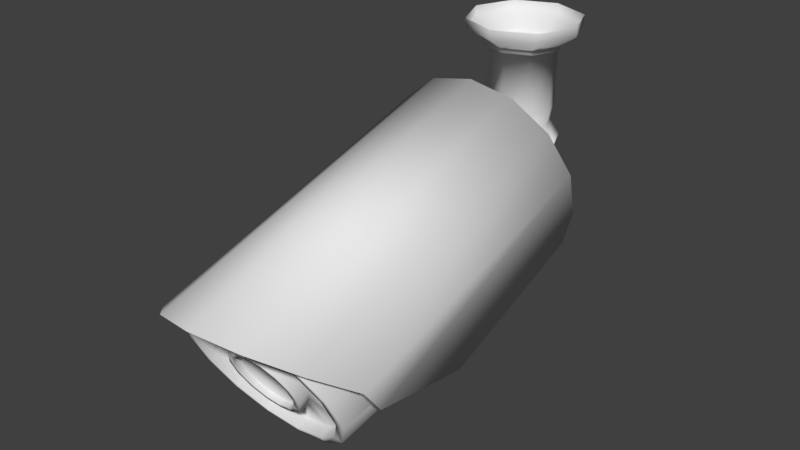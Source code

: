 # Source: camera01.blend  (saved by Blender 2.79.0; exported with 4.5.12 LTS)
import bpy
from mathutils import Matrix  # noqa: F401  (used for matrix-valued properties, if any)

bpy.ops.wm.read_factory_settings(use_empty=True)
scene = bpy.context.scene
scene.name = 'Scene'

# ---- collections
col_collection_1 = bpy.data.collections.new('Collection 1'); scene.collection.children.link(col_collection_1)

# ---- world
world_world = bpy.data.worlds.new('World'); scene.world = world_world
world_world.color = (0.05088, 0.05088, 0.05088)
world_world.use_sun_shadow = False
world_world.sun_shadow_jitter_overblur = 0.0
world_world.cycles.sampling_method = 'MANUAL'

# ---- meshes
me_cylinder_002 = bpy.data.meshes.new('Cylinder.002')
me_cylinder_002.from_pydata([(-3.686e-08, 0.9611, -1.921), (0.2347, 0.9611, -1.824), (0.332, 0.9611, -1.589), (0.2346, 0.9611, -1.354), (-6.587e-08, 0.9611, -1.257), (-0.2346, 0.9611, -1.354), (-0.332, 0.9611, -1.589), (-0.2347, 0.9611, -1.824), (0.2709, 0.9611, -1.86), (-3.419e-08, 0.9611, -1.972), (0.3832, 0.9611, -1.589), (0.2709, 0.9611, -1.318), (-6.768e-08, 0.9611, -1.206), (-0.2709, 0.9611, -1.318), (-0.3832, 0.9611, -1.589), (-0.2709, 0.9611, -1.86), (0.2709, 1.007, -1.86), (-3.419e-08, 1.007, -1.972), (0.3832, 1.007, -1.589), (0.2709, 1.007, -1.318), (-6.768e-08, 1.007, -1.206), (-0.2709, 1.007, -1.318), (-0.3832, 1.007, -1.589), (-0.2709, 1.007, -1.86), (0.4002, 1.129, -1.989), (-1.75e-08, 1.129, -2.155), (0.566, 1.129, -1.589), (0.4002, 1.129, -1.189), (-6.698e-08, 1.129, -1.023), (-0.4002, 1.129, -1.189), (-0.566, 1.129, -1.589), (-0.4002, 1.129, -1.989), (0.4002, 1.221, -1.989), (-1.75e-08, 1.221, -2.155), (0.566, 1.221, -1.589), (0.4002, 1.221, -1.189), (-6.698e-08, 1.221, -1.023), (-0.4002, 1.221, -1.189), (-0.566, 1.221, -1.589), (-0.4002, 1.221, -1.989), (-3.686e-08, 0.3498, -1.921), (0.2347, 0.3498, -1.824), (0.332, 0.3498, -1.589), (0.2346, 0.3498, -1.354), (-6.587e-08, 0.3498, -1.257), (-0.2346, 0.3498, -1.354), (-0.332, 0.3498, -1.589), (-0.2347, 0.3498, -1.824), (-3.754e-08, 0.184, -1.886), (0.21, 0.184, -1.799), (0.297, 0.184, -1.589), (0.2099, 0.184, -1.379), (-6.35e-08, 0.184, -1.292), (-0.2099, 0.184, -1.379), (-0.297, 0.184, -1.589), (-0.21, 0.184, -1.799), (-2.996e-08, 0.03086, -1.988), (0.2821, 0.03086, -1.871), (0.399, 0.03086, -1.589), (0.3448, 0.117, -1.431), (-6.483e-08, 0.1707, -1.236), (-0.3448, 0.117, -1.431), (-0.399, 0.03086, -1.589), (-0.2821, 0.03086, -1.871), (-3.426e-08, -0.2754, -1.895), (0.2164, -0.2754, -1.805), (0.3061, -0.2754, -1.589), (-0.3061, -0.2754, -1.589), (-0.2164, -0.2754, -1.805), (-3.786e-08, -0.3926, -1.731), (0.1003, -0.3926, -1.689), (0.2136, -0.3315, -1.623), (-0.1808, -0.3503, -1.638), (-0.1003, -0.3926, -1.689), (0.399, 0.03086, -1.589), (0.3448, 0.117, -1.431), (-6.483e-08, 0.1707, -1.236), (-0.3448, 0.117, -1.431), (-0.399, 0.03086, -1.589), (0.3061, -0.2754, -1.589), (-0.3061, -0.2754, -1.589), (-3.786e-08, -0.3926, -1.731), (0.1003, -0.3926, -1.689), (0.2136, -0.3315, -1.623), (-0.1808, -0.3503, -1.638), (-0.1003, -0.3926, -1.689), (-0.3781, 0.01968, -1.588), (-0.2907, -0.2683, -1.588), (0.3723, 0.01968, -1.588), (0.3214, 0.1007, -1.439), (-0.002869, 0.1512, -1.256), (-0.3271, 0.1007, -1.439), (-0.3781, 0.01968, -1.588), (0.2849, -0.2683, -1.588), (-0.2907, -0.2683, -1.588), (-0.002869, -0.3785, -1.721), (0.09144, -0.3785, -1.682), (0.198, -0.3211, -1.619), (-0.1729, -0.3387, -1.634), (-0.09717, -0.3785, -1.682)], [], [(2, 1, 8, 10), (9, 15, 23, 17), (5, 4, 12, 13), (0, 7, 15, 9), (1, 0, 9, 8), (3, 2, 10, 11), (6, 5, 13, 14), (4, 3, 11, 12), (7, 6, 14, 15), (21, 20, 28, 29), (14, 13, 21, 22), (12, 11, 19, 20), (10, 8, 16, 18), (15, 14, 22, 23), (13, 12, 20, 21), (11, 10, 18, 19), (8, 9, 17, 16), (31, 30, 38, 39), (19, 18, 26, 27), (16, 17, 25, 24), (17, 23, 31, 25), (22, 21, 29, 30), (20, 19, 27, 28), (18, 16, 24, 26), (23, 22, 30, 31), (29, 28, 36, 37), (27, 26, 34, 35), (24, 25, 33, 32), (25, 31, 39, 33), (30, 29, 37, 38), (28, 27, 35, 36), (26, 24, 32, 34), (1, 2, 42, 41), (6, 7, 47, 46), (4, 5, 45, 44), (2, 3, 43, 42), (0, 1, 41, 40), (7, 0, 40, 47), (5, 6, 46, 45), (3, 4, 44, 43), (46, 47, 55, 54), (44, 45, 53, 52), (42, 43, 51, 50), (40, 41, 49, 48), (47, 40, 48, 55), (45, 46, 54, 53), (43, 44, 52, 51), (41, 42, 50, 49), (49, 50, 58, 57), (54, 55, 63, 62), (52, 53, 61, 60), (50, 51, 59, 58), (48, 49, 57, 56), (55, 48, 56, 63), (53, 54, 62, 61), (51, 52, 60, 59), (63, 56, 64, 68), (57, 58, 66, 65), (62, 63, 68, 67), (56, 57, 65, 64), (64, 65, 70, 69), (68, 64, 69, 73), (65, 66, 71, 70), (67, 68, 73, 72), (72, 73, 85, 84), (66, 58, 74, 79), (60, 61, 77, 76), (73, 69, 81, 85), (69, 70, 82, 81), (61, 62, 78, 77), (71, 66, 79, 83), (58, 59, 75, 74), (70, 71, 83, 82), (67, 72, 84, 80), (59, 60, 76, 75), (80, 84, 98, 94), (74, 75, 89, 88), (84, 85, 99, 98), (79, 74, 88, 93), (75, 76, 90, 89), (85, 81, 95, 99), (62, 67, 87, 86), (81, 82, 96, 95), (76, 77, 91, 90), (83, 79, 93, 97), (82, 83, 97, 96), (77, 78, 92, 91)])
me_cylinder_002.polygons.foreach_set('use_smooth', [True] * 87)
me_cylinder_002.use_remesh_preserve_volume = False
me_cylinder_002.use_remesh_preserve_attributes = False
me_cylinder_002.use_mirror_vertex_groups = False
me_cylinder_002.update()
me_cylinder = bpy.data.meshes.new('Cylinder')
me_cylinder.from_pydata([(0.008422, 0.8359, -0.7432), (0.05463, -0.1799, 2.643), (0.4421, 0.7411, -0.7754), (0.4414, -0.2451, 2.544), (0.7894, 0.4743, -0.8546), (0.7578, -0.4339, 2.269), (0.9803, 0.08834, -0.9648), (0.9355, -0.7136, 1.867), (0.9659, -0.3362, -1.083), (0.9471, -0.9247, 1.718), (0.8134, -0.7405, -1.194), (0.7804, -1.269, 0.5123), (0.434, -0.989, -1.258), (0.4273, -1.462, 0.4107), (0.004037, -1.09, -1.28), (0.02586, -1.524, 0.3245), (-0.4255, -0.9902, -1.246), (-0.3733, -1.463, 0.4213), (-0.8037, -0.7427, -1.173), (-0.7242, -1.271, 0.5322), (-0.9544, -0.3389, -1.058), (-0.8599, -0.9272, 1.742), (-0.9669, 0.08561, -0.939), (-0.845, -0.7161, 1.89), (-0.7742, 0.4721, -0.8339), (-0.6575, -0.4359, 2.288), (-0.4256, 0.7399, -0.764), (-0.3344, -0.2462, 2.554), (0.4881, -0.2016, 2.606), (0.05553, -0.1288, 2.717), (0.8324, -0.4069, 2.306), (1.021, -0.7036, 1.877), (1.033, -0.937, 1.706), (0.8613, -1.294, 0.4675), (0.4726, -1.506, 0.3498), (0.02497, -1.575, 0.2516), (-0.4201, -1.507, 0.3616), (-0.8061, -1.297, 0.4896), (-0.9459, -0.9398, 1.733), (-0.9307, -0.7064, 1.903), (-0.7311, -0.4091, 2.327), (-0.3796, -0.2028, 2.617), (0.4224, 0.1288, 1.201), (0.03635, 0.1937, 1.3), (0.7388, -0.05919, 0.9262), (0.9142, -0.338, 0.5236), (0.8986, -0.6475, 0.07733), (0.7438, -0.9405, -0.3265), (0.3974, -1.116, -0.5867), (0.01214, -1.186, -0.6775), (-0.3708, -1.117, -0.5766), (-0.7107, -0.9425, -0.3072), (-0.8556, -0.6499, 0.1005), (-0.8603, -0.3405, 0.547), (-0.675, -0.06118, 0.9449), (-0.352, 0.1277, 1.211), (0.3569, -0.3296, 2.319), (0.05096, -0.2665, 2.356), (0.6097, -0.5129, 2.222), (0.7529, -0.7855, 2.079), (0.7512, -1.091, 1.922), (0.6051, -1.364, 1.784), (0.3504, -1.548, 1.692), (0.0437, -1.612, 1.664), (-0.2623, -1.549, 1.7), (-0.515, -1.365, 1.798), (-0.6582, -1.093, 1.941), (-0.6566, -0.7875, 2.098), (-0.5104, -0.5145, 2.236), (-0.2557, -0.3304, 2.328), (0.3908, -0.2694, 2.35), (0.05132, -0.1993, 2.391), (0.6695, -0.4722, 2.242), (0.8265, -0.7717, 2.086), (0.8218, -1.105, 1.913), (0.6647, -1.406, 1.761), (0.3816, -1.606, 1.662), (0.04334, -1.678, 1.63), (-0.2942, -1.607, 1.671), (-0.575, -1.408, 1.778), (-0.7289, -1.108, 1.934), (-0.73, -0.7739, 2.106), (-0.5698, -0.4739, 2.258), (-0.289, -0.2704, 2.359), (0.1904, -0.5913, 2.046), (0.0475, -0.5619, 2.063), (0.3153, -0.6819, 1.998), (0.3897, -0.8235, 1.924), (0.3888, -0.9851, 1.841), (0.3129, -1.127, 1.769), (0.187, -1.218, 1.723), (0.0438, -1.248, 1.71), (-0.09907, -1.218, 1.727), (-0.224, -1.128, 1.776), (-0.2984, -0.9861, 1.85), (-0.2975, -0.8245, 1.933), (-0.2216, -0.6827, 2.005), (-0.09568, -0.5917, 2.05), (0.3553, -0.2952, 2.196), (0.04928, -0.2321, 2.233), (0.608, -0.4785, 2.098), (0.7512, -0.7511, 1.956), (0.7496, -1.057, 1.799), (0.6034, -1.329, 1.66), (0.3487, -1.514, 1.569), (0.04202, -1.577, 1.54), (-0.264, -1.514, 1.577), (-0.5167, -1.331, 1.675), (-0.6599, -1.059, 1.817), (-0.6583, -0.7531, 1.975), (-0.5121, -0.4801, 2.113), (-0.2574, -0.296, 2.204), (0.167, -0.6971, 2.142), (0.04888, -0.6727, 2.156), (0.2726, -0.7736, 2.101), (0.3366, -0.8954, 2.037), (0.3358, -1.035, 1.965), (0.2705, -1.157, 1.903), (0.1642, -1.234, 1.865), (0.04572, -1.259, 1.854), (-0.07245, -1.234, 1.868), (-0.178, -1.158, 1.909), (-0.242, -1.036, 1.973), (-0.2412, -0.8962, 2.045), (-0.1759, -0.7743, 2.107), (-0.06955, -0.6974, 2.145), (0.192, -0.6522, 2.164), (0.04915, -0.6228, 2.181), (0.3169, -0.7428, 2.116), (0.3913, -0.8845, 2.042), (0.3904, -1.046, 1.959), (0.3145, -1.188, 1.887), (0.1886, -1.279, 1.842), (0.04545, -1.309, 1.828), (-0.09742, -1.279, 1.846), (-0.2223, -1.189, 1.894), (-0.2967, -1.047, 1.968), (-0.2958, -0.8854, 2.051), (-0.2199, -0.7436, 2.123), (-0.09403, -0.6526, 2.168), (0.1663, -0.6813, 2.085), (0.04811, -0.657, 2.099), (0.2718, -0.7579, 2.044), (0.3358, -0.8797, 1.981), (0.335, -1.019, 1.909), (0.2697, -1.141, 1.847), (0.1634, -1.218, 1.809), (0.04495, -1.243, 1.798), (-0.07322, -1.219, 1.812), (-0.1788, -1.142, 1.853), (-0.2427, -1.02, 1.916), (-0.242, -0.8805, 1.988), (-0.1767, -0.7585, 2.05), (-0.07032, -0.6817, 2.088), (-3.686e-08, 0.1028, -1.921), (-4.663e-08, 0.2084, -1.732), (0.2347, 0.1028, -1.824), (0.101, 0.2084, -1.69), (0.3317, 0.1028, -1.589), (0.1429, 0.2084, -1.589), (0.232, 0.102, -1.353), (0.101, 0.2084, -1.488), (-5.242e-08, 0.1046, -1.257), (-5.912e-08, 0.2084, -1.446), (-0.232, 0.102, -1.353), (-0.101, 0.2084, -1.488), (-0.3317, 0.1028, -1.589), (-0.1429, 0.2084, -1.589), (-0.2347, 0.1028, -1.824), (-0.101, 0.2084, -1.69), (-4.802e-08, -0.3436, -1.734), (0.1027, -0.3436, -1.692), (0.1453, -0.3436, -1.589), (0.1027, -0.3436, -1.486), (-6.075e-08, -0.3437, -1.444), (-0.1027, -0.3436, -1.486), (-0.1453, -0.3436, -1.589), (-0.1027, -0.3436, -1.692), (-3.894e-08, -0.2318, -1.879), (-0.205, -0.2318, -1.794), (0.205, -0.2318, -1.794), (0.208, -0.2285, -1.383), (0.29, -0.2318, -1.589), (-0.29, -0.2318, -1.589), (-0.2081, -0.2285, -1.383), (-1.133e-07, -0.24, -1.304), (0.3289, 0.1256, -1.045), (-2.179e-08, 0.1231, -1.043), (-0.3285, 0.1255, -1.044), (-0.2797, -0.3106, -1.211), (0.2792, -0.3109, -1.21), (-7.01e-07, -0.3001, -1.206), (0.4402, 0.09091, -0.9563), (-0.4272, 0.08769, -0.9459), (-0.4281, -0.3429, -1.066), (0.44, -0.3415, -1.078), (0.005715, -0.3405, -1.071), (0.006728, 0.08911, -0.9513)], [], [(0, 29, 28, 2), (2, 28, 30, 4), (4, 30, 31, 6), (6, 31, 32, 8), (8, 32, 33, 10), (10, 33, 34, 12), (12, 34, 35, 14), (14, 35, 36, 16), (16, 36, 37, 18), (18, 37, 38, 20), (20, 38, 39, 22), (22, 39, 40, 24), (21, 19, 51, 52), (24, 40, 41, 26), (26, 41, 29, 0), (0, 197, 193, 26), (1, 3, 28, 29), (3, 5, 30, 28), (5, 7, 31, 30), (7, 9, 32, 31), (9, 11, 33, 32), (11, 13, 34, 33), (13, 15, 35, 34), (15, 17, 36, 35), (17, 19, 37, 36), (19, 21, 38, 37), (21, 23, 39, 38), (23, 25, 40, 39), (25, 27, 41, 40), (27, 1, 29, 41), (46, 45, 73, 74), (7, 5, 44, 45), (23, 21, 52, 53), (9, 7, 45, 46), (25, 23, 53, 54), (11, 9, 46, 47), (27, 25, 54, 55), (13, 11, 47, 48), (1, 27, 55, 43), (15, 13, 48, 49), (17, 15, 49, 50), (3, 1, 43, 42), (19, 17, 50, 51), (5, 3, 42, 44), (64, 63, 105, 106), (54, 53, 81, 82), (47, 46, 74, 75), (55, 54, 82, 83), (48, 47, 75, 76), (43, 55, 83, 71), (49, 48, 76, 77), (50, 49, 77, 78), (42, 43, 71, 70), (51, 50, 78, 79), (44, 42, 70, 72), (52, 51, 79, 80), (45, 44, 72, 73), (53, 52, 80, 81), (57, 56, 70, 71), (56, 58, 72, 70), (58, 59, 73, 72), (59, 60, 74, 73), (60, 61, 75, 74), (61, 62, 76, 75), (62, 63, 77, 76), (63, 64, 78, 77), (64, 65, 79, 78), (65, 66, 80, 79), (66, 67, 81, 80), (67, 68, 82, 81), (68, 69, 83, 82), (69, 57, 71, 83), (87, 86, 128, 129), (56, 57, 99, 98), (65, 64, 106, 107), (58, 56, 98, 100), (66, 65, 107, 108), (59, 58, 100, 101), (67, 66, 108, 109), (60, 59, 101, 102), (68, 67, 109, 110), (61, 60, 102, 103), (69, 68, 110, 111), (62, 61, 103, 104), (57, 69, 111, 99), (63, 62, 104, 105), (85, 84, 98, 99), (84, 86, 100, 98), (86, 87, 101, 100), (87, 88, 102, 101), (88, 89, 103, 102), (89, 90, 104, 103), (90, 91, 105, 104), (91, 92, 106, 105), (92, 93, 107, 106), (93, 94, 108, 107), (94, 95, 109, 108), (95, 96, 110, 109), (96, 97, 111, 110), (97, 85, 99, 111), (113, 125, 153, 141), (95, 94, 136, 137), (88, 87, 129, 130), (96, 95, 137, 138), (89, 88, 130, 131), (97, 96, 138, 139), (90, 89, 131, 132), (85, 97, 139, 127), (91, 90, 132, 133), (92, 91, 133, 134), (84, 85, 127, 126), (93, 92, 134, 135), (86, 84, 126, 128), (94, 93, 135, 136), (113, 112, 126, 127), (112, 114, 128, 126), (114, 115, 129, 128), (115, 116, 130, 129), (116, 117, 131, 130), (117, 118, 132, 131), (118, 119, 133, 132), (119, 120, 134, 133), (120, 121, 135, 134), (121, 122, 136, 135), (122, 123, 137, 136), (123, 124, 138, 137), (124, 125, 139, 138), (125, 113, 127, 139), (140, 141, 153, 152, 151, 150, 149, 148, 147, 146, 145, 144, 143, 142), (119, 118, 146, 147), (120, 119, 147, 148), (112, 113, 141, 140), (121, 120, 148, 149), (114, 112, 140, 142), (122, 121, 149, 150), (115, 114, 142, 143), (123, 122, 150, 151), (116, 115, 143, 144), (124, 123, 151, 152), (117, 116, 144, 145), (125, 124, 152, 153), (118, 117, 145, 146), (154, 155, 157, 156), (156, 157, 159, 158), (158, 159, 161, 160), (160, 161, 163, 162), (162, 163, 165, 164), (164, 165, 167, 166), (166, 167, 169, 168), (168, 169, 155, 154), (179, 178, 170, 177), (170, 171, 172, 173, 174, 175, 176, 177), (178, 180, 171, 170), (182, 181, 173, 172), (184, 183, 176, 175), (181, 185, 174, 173), (183, 179, 177, 176), (180, 182, 172, 171), (185, 184, 175, 174), (181, 160, 186, 190), (156, 158, 182, 180), (166, 168, 179, 183), (160, 162, 187, 186), (164, 166, 183, 184), (158, 160, 181, 182), (154, 156, 180, 178), (168, 154, 178, 179), (26, 193, 22, 24), (184, 185, 191, 189), (162, 164, 188, 187), (185, 181, 190, 191), (164, 184, 189, 188), (12, 195, 8, 10), (6, 192, 2, 4), (22, 193, 194, 20), (194, 196, 14, 16), (8, 195, 192, 6), (20, 194, 16, 18), (197, 0, 2, 192), (14, 196, 195, 12), (188, 193, 197, 187), (189, 194, 193, 188), (191, 196, 194, 189), (187, 197, 192, 186), (186, 192, 195, 190), (190, 195, 196, 191), (157, 155, 169, 167, 165, 163, 161, 159)])
me_cylinder.polygons.foreach_set('use_smooth', [True] * 187)
me_cylinder.use_remesh_preserve_volume = False
me_cylinder.use_remesh_preserve_attributes = False
me_cylinder.use_mirror_vertex_groups = False
me_cylinder.update()

# ---- objects
ob_cylinder_002 = bpy.data.objects.new('Cylinder.002', me_cylinder_002)
ob_cylinder = bpy.data.objects.new('Cylinder', me_cylinder)

# ---- transforms, parenting, visibility, modifiers, constraints
ob_cylinder_002.location = (0.0, 0.0, 0.0)
ob_cylinder_002.rotation_euler = (1.571, -0.0, 0.0)
ob_cylinder_002.lineart.crease_threshold = 0.0
ob_cylinder.location = (0.0, 0.0, 0.0)
ob_cylinder.rotation_euler = (1.571, -0.0, 0.0)
ob_cylinder.lineart.crease_threshold = 0.0

# ---- collection membership
col_collection_1.objects.link(ob_cylinder_002)
col_collection_1.objects.link(ob_cylinder)

# ---- scene / render settings (as saved in the file)
scene.frame_start = 1; scene.frame_end = 250; scene.frame_set(1)
scene.render.engine = 'CYCLES'
scene.render.resolution_percentage = 50
scene.render.dither_intensity = 0.0
scene.cycles.use_denoising = False
scene.cycles.samples = 128
scene.cycles.sampling_pattern = 'TABULATED_SOBOL'
scene.cycles.use_adaptive_sampling = False
scene.cycles.use_light_tree = False
scene.cycles.blur_glossy = 0.0
scene.cycles.sample_clamp_indirect = 0.0
scene.view_settings.view_transform = 'Standard'
bpy.context.view_layer.update()

# ---- added for rendering (the .blend has no active camera and no usable light): camera, sun
cam_auto = bpy.data.cameras.new('AutoCamera')
cam_auto.lens = 50.0
cam_auto.sensor_width = 36.0
cam_auto.clip_end = 1000.0
ob_auto_camera = bpy.data.objects.new('AutoCamera', cam_auto)
scene.collection.objects.link(ob_auto_camera)
ob_auto_camera.location = (5.59502, -6.95517, 4.22119)
ob_auto_camera.rotation_euler = (1.09748, -7.21219e-08, 0.694738)
scene.camera = ob_auto_camera
light_auto_sun = bpy.data.lights.new('AutoSun', 'SUN')
light_auto_sun.energy = 3.0
light_auto_sun.angle = 0.0523599
ob_auto_sun = bpy.data.objects.new('AutoSun', light_auto_sun)
scene.collection.objects.link(ob_auto_sun)
ob_auto_sun.rotation_euler = (0.872665, 0.174533, 0.523599)
bpy.context.view_layer.update()
